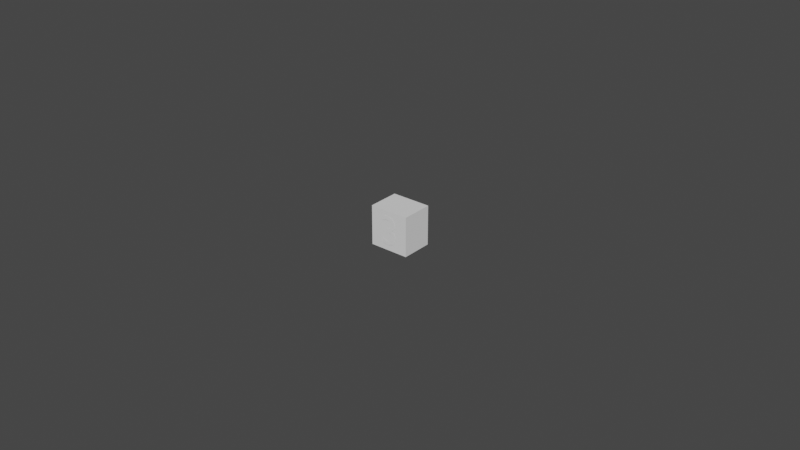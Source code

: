 # Source: Button_3.blend  (saved by Blender 2.93.21; exported with 4.5.12 LTS)
import bpy
from mathutils import Matrix  # noqa: F401  (used for matrix-valued properties, if any)

bpy.ops.wm.read_factory_settings(use_empty=True)
scene = bpy.context.scene
scene.name = 'Scene'

# ---- collections
col_collection = bpy.data.collections.new('Collection'); scene.collection.children.link(col_collection)

# ---- world
world_world = bpy.data.worlds.new('World'); scene.world = world_world
world_world.use_nodes = True; world_world.node_tree.nodes.clear()
_N = world_world.node_tree.nodes; _L = world_world.node_tree.links
n0 = _N.new('ShaderNodeOutputWorld'); n0.name = 'World Output'; n0.location = (300, 300)
n1 = _N.new('ShaderNodeBackground'); n1.name = 'Background'; n1.location = (10, 300)
n1.inputs[0].default_value = (0.05088, 0.05088, 0.05088, 1.0)
_L.new(n1.outputs[0], n0.inputs[0])
n0.is_active_output = True
world_world.color = (0.05088, 0.05088, 0.05088)
world_world.use_sun_shadow = False
world_world.sun_shadow_jitter_overblur = 0.0

# ---- meshes
me_cube = bpy.data.meshes.new('Cube')
me_cube.from_pydata([(-0.00635, -0.00508, -0.00635), (-0.00635, -0.00508, 0.00635), (-0.00635, 0.00508, -0.00635), (-0.00635, 0.00508, 0.00635), (0.00635, -0.00508, -0.00635), (0.00635, -0.00508, 0.00635), (0.00635, 0.00508, -0.00635), (0.00635, 0.00508, 0.00635)], [], [(0, 1, 3, 2), (2, 3, 7, 6), (6, 7, 5, 4), (4, 5, 1, 0), (2, 6, 4, 0), (7, 3, 1, 5)])
_uv = me_cube.uv_layers.new(name='UVMap')
_uv.uv.foreach_set('vector', [0.375, 0.0, 0.625, 0.0, 0.625, 0.25, 0.375, 0.25, 0.375, 0.25, 0.625, 0.25, 0.625, 0.5, 0.375, 0.5, 0.375, 0.5, 0.625, 0.5, 0.625, 0.75, 0.375, 0.75, 0.375, 0.75, 0.625, 0.75, 0.625, 1.0, 0.375, 1.0, 0.125, 0.5, 0.375, 0.5, 0.375, 0.75, 0.125, 0.75, 0.625, 0.5, 0.875, 0.5, 0.875, 0.75, 0.625, 0.75])
me_cube.use_remesh_fix_poles = True
me_cube.use_remesh_preserve_attributes = False
me_cube.update()

# ---- curves / text
txt_text_042 = bpy.data.curves.new('Text.042', 'FONT')
txt_text_042.dimensions = '2D'
txt_text_042.body = '3'
txt_text_042.size = 0.0132

# ---- objects
ob_button = bpy.data.objects.new('Button', me_cube)
ob_3 = bpy.data.objects.new('3', txt_text_042)

# ---- transforms, parenting, visibility, modifiers, constraints
ob_button.location = (0.0, 0.0, 0.0)
ob_3.location = (-0.003159, -0.005154, -0.004451)
ob_3.rotation_euler = (1.571, 0.0, 0.0)

# ---- collection membership
col_collection.objects.link(ob_button)
col_collection.objects.link(ob_3)

# ---- scene / render settings (as saved in the file)
scene.frame_start = 1; scene.frame_end = 250; scene.frame_set(1)
scene.render.engine = 'BLENDER_EEVEE_NEXT'
scene.cycles.use_denoising = False
scene.cycles.samples = 128
scene.cycles.sampling_pattern = 'TABULATED_SOBOL'
scene.cycles.use_adaptive_sampling = False
scene.cycles.use_light_tree = False
scene.view_settings.view_transform = 'Filmic'
bpy.context.view_layer.update()

# ---- added for rendering (the .blend has no active camera and no usable light): camera, sun
cam_auto = bpy.data.cameras.new('AutoCamera')
cam_auto.lens = 50.0
cam_auto.sensor_width = 36.0
cam_auto.clip_end = 1000.0
ob_auto_camera = bpy.data.objects.new('AutoCamera', cam_auto)
scene.collection.objects.link(ob_auto_camera)
ob_auto_camera.location = (0.185045, -0.222091, 0.148036)
ob_auto_camera.rotation_euler = (1.09748, -7.21219e-08, 0.694738)
scene.camera = ob_auto_camera
light_auto_sun = bpy.data.lights.new('AutoSun', 'SUN')
light_auto_sun.energy = 3.0
light_auto_sun.angle = 0.0523599
ob_auto_sun = bpy.data.objects.new('AutoSun', light_auto_sun)
scene.collection.objects.link(ob_auto_sun)
ob_auto_sun.rotation_euler = (0.872665, 0.174533, 0.523599)
bpy.context.view_layer.update()
